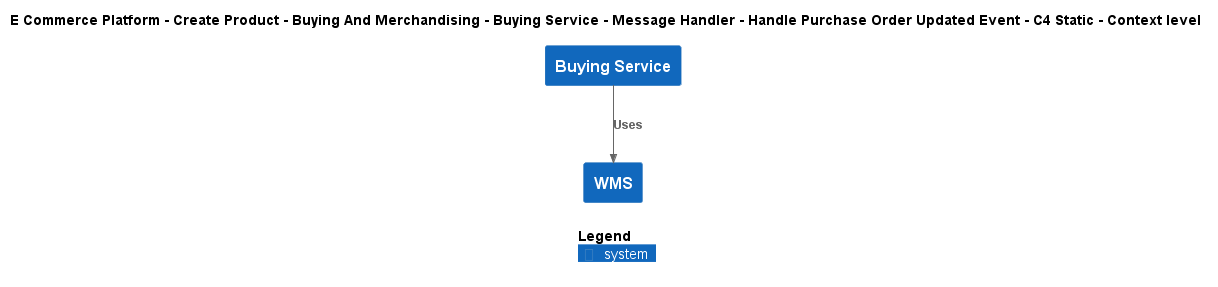

The diagram above was rendered by PlantUML. Its source (embedded in the PNG):
@startuml
!include ..\..\..\..\..\..\..\..\..\.c4s\C4_Context.puml

AddElementTag("c4interflow:lifecycle:new", $bgColor=green, $fontColor=#ffffff, $borderColor=green, $shadowing="False")
AddElementTag("c4interflow:lifecycle:changed", $bgColor=orange, $fontColor=#ffffff, $borderColor=orange, $shadowing="False")
AddElementTag("c4interflow:lifecycle:removed", $bgColor=red, $fontColor=#ffffff, $borderColor=red, $shadowing="False")

AddRelTag("c4interflow:lifecycle:new", $textColor=green, $lineColor=green)
AddRelTag("c4interflow:lifecycle:changed", $textColor=orange, $lineColor=orange)
AddRelTag("c4interflow:lifecycle:removed", $textColor=red, $lineColor=red)

SHOW_PERSON_PORTRAIT()
LAYOUT_TOP_DOWN()

skinparam linetype polyline

title E Commerce Platform - Create Product - Buying And Merchandising - Buying Service - Message Handler - Handle Purchase Order Updated Event - C4 Static - Context level

System(ECommercePlatform.CreateProduct.BuyingAndMerchandising.SoftwareSystems.BuyingService, "Buying Service", "")
System(ECommercePlatform.Deliver.Fulfilment.SoftwareSystems.WMS, "WMS", "")

Rel(ECommercePlatform.CreateProduct.BuyingAndMerchandising.SoftwareSystems.BuyingService, ECommercePlatform.Deliver.Fulfilment.SoftwareSystems.WMS, "Uses")


SHOW_LEGEND()
@enduml